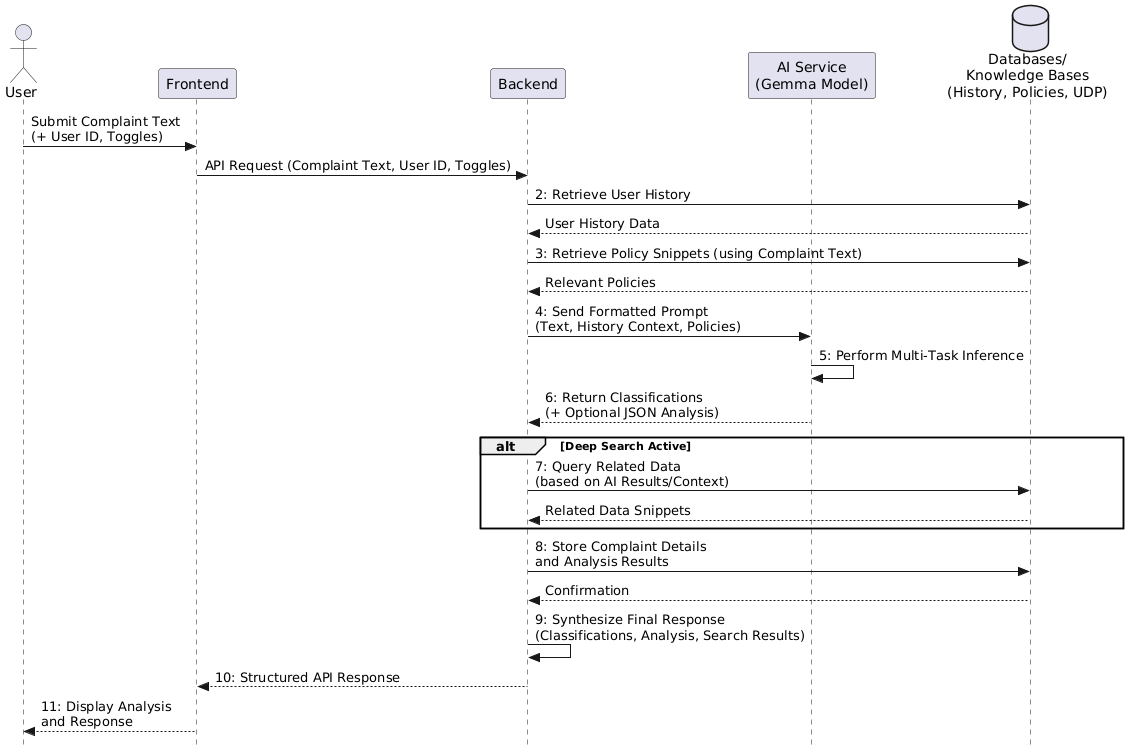

The diagram above was rendered by PlantUML. Its source (embedded in the PNG):
@startuml
skinparam style strictuml

actor User
participant Frontend
participant Backend
participant "AI Service\n(Gemma Model)" as AI
database "Databases/\nKnowledge Bases\n(History, Policies, UDP)" as DB

User -> Frontend : Submit Complaint Text\n(+ User ID, Toggles)
Frontend -> Backend : API Request (Complaint Text, User ID, Toggles)

Backend -> DB : 2: Retrieve User History
DB --> Backend : User History Data

Backend -> DB : 3: Retrieve Policy Snippets (using Complaint Text)
DB --> Backend : Relevant Policies

Backend -> AI : 4: Send Formatted Prompt\n(Text, History Context, Policies)
AI -> AI : 5: Perform Multi-Task Inference

AI --> Backend : 6: Return Classifications\n(+ Optional JSON Analysis)

alt Deep Search Active
Backend -> DB : 7: Query Related Data\n(based on AI Results/Context)
DB --> Backend : Related Data Snippets
end

Backend -> DB : 8: Store Complaint Details\nand Analysis Results
DB --> Backend : Confirmation

Backend -> Backend : 9: Synthesize Final Response\n(Classifications, Analysis, Search Results)
Backend --> Frontend : 10: Structured API Response

Frontend --> User : 11: Display Analysis\nand Response
@enduml